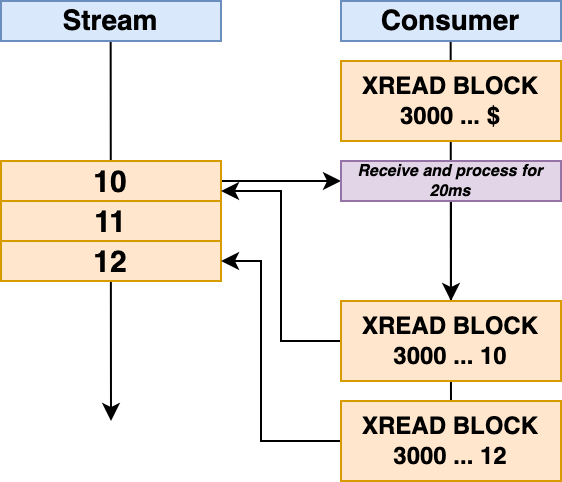

The diagram above was exported from draw.io. Its source (the exported page's mxGraphModel, read from the mxfile embedded in the PNG):
<mxGraphModel dx="791" dy="472" grid="1" gridSize="10" guides="1" tooltips="1" connect="1" arrows="1" fold="1" page="1" pageScale="1" pageWidth="1920" pageHeight="1200" background="#ffffff" math="0" shadow="0">
  <root>
    <mxCell id="1_ZEv7RQwgfcqfTm8_xh-0" />
    <mxCell id="1_ZEv7RQwgfcqfTm8_xh-1" parent="1_ZEv7RQwgfcqfTm8_xh-0" />
    <mxCell id="1_ZEv7RQwgfcqfTm8_xh-2" value="" style="endArrow=classic;html=1;fontSize=14;" parent="1_ZEv7RQwgfcqfTm8_xh-1" edge="1">
      <mxGeometry width="50" height="50" relative="1" as="geometry">
        <mxPoint x="804.83" y="430" as="sourcePoint" />
        <mxPoint x="805" y="620" as="targetPoint" />
      </mxGeometry>
    </mxCell>
    <mxCell id="1_ZEv7RQwgfcqfTm8_xh-3" value="Stream" style="rounded=0;whiteSpace=wrap;html=1;fontSize=14;align=center;fontStyle=1;fillColor=#dae8fc;strokeColor=#6c8ebf;" parent="1_ZEv7RQwgfcqfTm8_xh-1" vertex="1">
      <mxGeometry x="750" y="410" width="110" height="20" as="geometry" />
    </mxCell>
    <mxCell id="1_ZEv7RQwgfcqfTm8_xh-4" value="" style="endArrow=classic;html=1;fontSize=14;" parent="1_ZEv7RQwgfcqfTm8_xh-1" edge="1">
      <mxGeometry width="50" height="50" relative="1" as="geometry">
        <mxPoint x="974.8299999999999" y="430" as="sourcePoint" />
        <mxPoint x="975" y="620" as="targetPoint" />
      </mxGeometry>
    </mxCell>
    <mxCell id="1_ZEv7RQwgfcqfTm8_xh-5" value="Consumer" style="rounded=0;whiteSpace=wrap;html=1;fontSize=14;align=center;fontStyle=1;fillColor=#dae8fc;strokeColor=#6c8ebf;" parent="1_ZEv7RQwgfcqfTm8_xh-1" vertex="1">
      <mxGeometry x="920" y="410" width="110" height="20" as="geometry" />
    </mxCell>
    <mxCell id="1_ZEv7RQwgfcqfTm8_xh-6" style="edgeStyle=orthogonalEdgeStyle;rounded=0;orthogonalLoop=1;jettySize=auto;html=1;exitX=1;exitY=0.5;exitDx=0;exitDy=0;fontSize=8;" parent="1_ZEv7RQwgfcqfTm8_xh-1" source="1_ZEv7RQwgfcqfTm8_xh-7" target="1_ZEv7RQwgfcqfTm8_xh-12" edge="1">
      <mxGeometry relative="1" as="geometry" />
    </mxCell>
    <mxCell id="1_ZEv7RQwgfcqfTm8_xh-7" value="10" style="rounded=0;whiteSpace=wrap;html=1;fontSize=15;align=center;fillColor=#ffe6cc;strokeColor=#d79b00;fontStyle=1" parent="1_ZEv7RQwgfcqfTm8_xh-1" vertex="1">
      <mxGeometry x="750" y="490" width="110" height="20" as="geometry" />
    </mxCell>
    <mxCell id="1_ZEv7RQwgfcqfTm8_xh-8" value="XREAD BLOCK 3000 ... $" style="rounded=0;whiteSpace=wrap;html=1;fontSize=12;align=center;fillColor=#ffe6cc;strokeColor=#d79b00;fontStyle=1" parent="1_ZEv7RQwgfcqfTm8_xh-1" vertex="1">
      <mxGeometry x="920" y="440" width="110" height="40" as="geometry" />
    </mxCell>
    <mxCell id="1_ZEv7RQwgfcqfTm8_xh-9" value="11" style="rounded=0;whiteSpace=wrap;html=1;fontSize=15;align=center;fillColor=#ffe6cc;strokeColor=#d79b00;fontStyle=1" parent="1_ZEv7RQwgfcqfTm8_xh-1" vertex="1">
      <mxGeometry x="750" y="510" width="110" height="20" as="geometry" />
    </mxCell>
    <mxCell id="1_ZEv7RQwgfcqfTm8_xh-10" value="12" style="rounded=0;whiteSpace=wrap;html=1;fontSize=15;align=center;fillColor=#ffe6cc;strokeColor=#d79b00;fontStyle=1" parent="1_ZEv7RQwgfcqfTm8_xh-1" vertex="1">
      <mxGeometry x="750" y="530" width="110" height="20" as="geometry" />
    </mxCell>
    <mxCell id="1_ZEv7RQwgfcqfTm8_xh-11" style="edgeStyle=orthogonalEdgeStyle;rounded=0;orthogonalLoop=1;jettySize=auto;html=1;exitX=0.5;exitY=1;exitDx=0;exitDy=0;entryX=0.5;entryY=0;entryDx=0;entryDy=0;fontSize=8;" parent="1_ZEv7RQwgfcqfTm8_xh-1" source="1_ZEv7RQwgfcqfTm8_xh-12" target="1_ZEv7RQwgfcqfTm8_xh-13" edge="1">
      <mxGeometry relative="1" as="geometry" />
    </mxCell>
    <mxCell id="1_ZEv7RQwgfcqfTm8_xh-12" value="Receive and process for 20ms" style="rounded=0;whiteSpace=wrap;html=1;fontSize=8;align=center;fillColor=#e1d5e7;strokeColor=#9673a6;fontStyle=3" parent="1_ZEv7RQwgfcqfTm8_xh-1" vertex="1">
      <mxGeometry x="920" y="490" width="110" height="20" as="geometry" />
    </mxCell>
    <mxCell id="yEpKoN1zCgEJQ9O4Zreq-0" style="edgeStyle=orthogonalEdgeStyle;rounded=0;orthogonalLoop=1;jettySize=auto;html=1;exitX=0;exitY=0.5;exitDx=0;exitDy=0;entryX=1;entryY=0.75;entryDx=0;entryDy=0;fontSize=8;" parent="1_ZEv7RQwgfcqfTm8_xh-1" source="1_ZEv7RQwgfcqfTm8_xh-13" target="1_ZEv7RQwgfcqfTm8_xh-7" edge="1">
      <mxGeometry relative="1" as="geometry" />
    </mxCell>
    <mxCell id="1_ZEv7RQwgfcqfTm8_xh-13" value="XREAD BLOCK 3000 ... 10" style="rounded=0;whiteSpace=wrap;html=1;fontSize=12;align=center;fillColor=#ffe6cc;strokeColor=#d79b00;fontStyle=1" parent="1_ZEv7RQwgfcqfTm8_xh-1" vertex="1">
      <mxGeometry x="920" y="560" width="110" height="40" as="geometry" />
    </mxCell>
    <mxCell id="yEpKoN1zCgEJQ9O4Zreq-2" style="edgeStyle=orthogonalEdgeStyle;rounded=0;orthogonalLoop=1;jettySize=auto;html=1;exitX=0;exitY=0.5;exitDx=0;exitDy=0;entryX=1;entryY=0.5;entryDx=0;entryDy=0;fontSize=8;" parent="1_ZEv7RQwgfcqfTm8_xh-1" source="yEpKoN1zCgEJQ9O4Zreq-1" target="1_ZEv7RQwgfcqfTm8_xh-10" edge="1">
      <mxGeometry relative="1" as="geometry">
        <Array as="points">
          <mxPoint x="880" y="630" />
          <mxPoint x="880" y="540" />
        </Array>
      </mxGeometry>
    </mxCell>
    <mxCell id="yEpKoN1zCgEJQ9O4Zreq-1" value="XREAD BLOCK 3000 ... 12" style="rounded=0;whiteSpace=wrap;html=1;fontSize=12;align=center;fillColor=#ffe6cc;strokeColor=#d79b00;fontStyle=1" parent="1_ZEv7RQwgfcqfTm8_xh-1" vertex="1">
      <mxGeometry x="920" y="610" width="110" height="40" as="geometry" />
    </mxCell>
  </root>
</mxGraphModel>